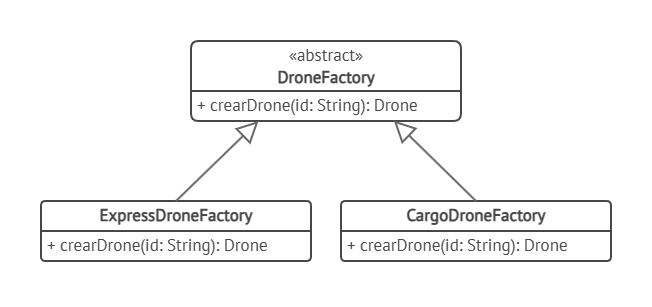

The diagram above was exported from draw.io. Its source (the exported page's mxGraphModel, read from the mxfile embedded in the PNG):
<mxGraphModel dx="1704" dy="943" grid="1" gridSize="10" guides="1" tooltips="1" connect="1" arrows="1" fold="1" page="1" pageScale="1" pageWidth="1169" pageHeight="827" math="0" shadow="0">
  <root>
    <mxCell id="0" />
    <mxCell id="1" parent="0" />
    <mxCell id="qaBSFB-C-bfLnb95Snf8-1" parent="1" style="swimlane;fontStyle=1;align=center;verticalAlign=top;childLayout=stackLayout;horizontal=1;startSize=50;horizontalStack=0;resizeParent=1;resizeParentMax=0;resizeLast=0;collapsible=0;marginBottom=0;whiteSpace=wrap;html=1;strokeWidth=2;rounded=1;roundedPerimeter=1;arcSize=5;fontFamily=PT Sans;fontSource=https%3A%2F%2Ffonts.googleapis.com%2Fcss%3Ffamily%3DPT%2BSans;fontColor=#474747;strokeColor=#474747;spacing=0;spacingTop=-2;" value="&lt;div style=&quot;line-height: 130%;&quot;&gt;&lt;div&gt;&lt;font style=&quot;font-size: 17px; font-weight: normal; line-height: 130%;&quot;&gt;«abstract»&lt;/font&gt;&lt;/div&gt;&lt;font style=&quot;font-size: 17px; line-height: 130%;&quot;&gt;DroneFactory&lt;/font&gt;&lt;/div&gt;" vertex="1">
      <mxGeometry height="80" width="270" x="350" y="270" as="geometry" />
    </mxCell>
    <mxCell id="qaBSFB-C-bfLnb95Snf8-2" parent="qaBSFB-C-bfLnb95Snf8-1" style="text;strokeColor=none;fillColor=none;align=left;verticalAlign=top;spacingLeft=6;spacingRight=0;overflow=hidden;rotatable=0;points=[[0,0.5],[1,0.5]];portConstraint=eastwest;whiteSpace=wrap;html=1;fontFamily=PT Sans;fontSource=https%3A%2F%2Ffonts.googleapis.com%2Fcss%3Ffamily%3DPT%2BSans;fontColor=#474747;imageWidth=0;imageHeight=0;spacing=0;spacingTop=-1;" value="&lt;font color=&quot;#494949&quot;&gt;&lt;span style=&quot;font-size: 17px;&quot;&gt;+ crearDrone(id: String): Drone&lt;/span&gt;&lt;/font&gt;" vertex="1">
      <mxGeometry height="30" width="270" y="50" as="geometry" />
    </mxCell>
    <mxCell id="qaBSFB-C-bfLnb95Snf8-3" parent="1" style="swimlane;fontStyle=1;align=center;verticalAlign=top;childLayout=stackLayout;horizontal=1;startSize=30;horizontalStack=0;resizeParent=1;resizeParentMax=0;resizeLast=0;collapsible=0;marginBottom=0;whiteSpace=wrap;html=1;strokeWidth=2;rounded=1;roundedPerimeter=1;arcSize=5;fontFamily=PT Sans;fontSource=https%3A%2F%2Ffonts.googleapis.com%2Fcss%3Ffamily%3DPT%2BSans;fontColor=#474747;strokeColor=#474747;" value="&lt;font style=&quot;font-size: 17px; line-height: 90%;&quot;&gt;ExpressDroneFactory&lt;/font&gt;" vertex="1">
      <mxGeometry height="60" width="270" x="200" y="430" as="geometry" />
    </mxCell>
    <mxCell id="qaBSFB-C-bfLnb95Snf8-6" parent="qaBSFB-C-bfLnb95Snf8-3" style="text;strokeColor=none;fillColor=none;align=left;verticalAlign=top;spacingLeft=6;spacingRight=0;overflow=hidden;rotatable=0;points=[[0,0.5],[1,0.5]];portConstraint=eastwest;whiteSpace=wrap;html=1;fontFamily=PT Sans;fontSource=https%3A%2F%2Ffonts.googleapis.com%2Fcss%3Ffamily%3DPT%2BSans;fontColor=#474747;imageWidth=0;imageHeight=0;spacing=0;spacingTop=-1;" value="&lt;span style=&quot;color: rgb(73, 73, 73); font-size: 17px;&quot;&gt;+ crearDrone(id: String): Drone&lt;/span&gt;" vertex="1">
      <mxGeometry height="30" width="270" y="30" as="geometry" />
    </mxCell>
    <mxCell id="qaBSFB-C-bfLnb95Snf8-7" parent="1" style="swimlane;fontStyle=1;align=center;verticalAlign=top;childLayout=stackLayout;horizontal=1;startSize=30;horizontalStack=0;resizeParent=1;resizeParentMax=0;resizeLast=0;collapsible=0;marginBottom=0;whiteSpace=wrap;html=1;strokeWidth=2;rounded=1;roundedPerimeter=1;arcSize=5;fontFamily=PT Sans;fontSource=https%3A%2F%2Ffonts.googleapis.com%2Fcss%3Ffamily%3DPT%2BSans;fontColor=#474747;strokeColor=#474747;" value="&lt;font style=&quot;font-size: 17px; line-height: 90%;&quot;&gt;CargoDroneFactory&lt;/font&gt;" vertex="1">
      <mxGeometry height="60" width="270" x="500" y="430" as="geometry" />
    </mxCell>
    <mxCell id="qaBSFB-C-bfLnb95Snf8-8" parent="qaBSFB-C-bfLnb95Snf8-7" style="text;strokeColor=none;fillColor=none;align=left;verticalAlign=top;spacingLeft=6;spacingRight=0;overflow=hidden;rotatable=0;points=[[0,0.5],[1,0.5]];portConstraint=eastwest;whiteSpace=wrap;html=1;fontFamily=PT Sans;fontSource=https%3A%2F%2Ffonts.googleapis.com%2Fcss%3Ffamily%3DPT%2BSans;fontColor=#474747;imageWidth=0;imageHeight=0;spacing=0;spacingTop=-1;" value="&lt;span style=&quot;color: rgb(73, 73, 73); font-size: 17px;&quot;&gt;+ crearDrone(id: String): Drone&lt;/span&gt;" vertex="1">
      <mxGeometry height="30" width="270" y="30" as="geometry" />
    </mxCell>
    <mxCell id="qaBSFB-C-bfLnb95Snf8-9" edge="1" parent="1" source="qaBSFB-C-bfLnb95Snf8-3" style="endArrow=block;endFill=0;endSize=17;html=1;rounded=0;strokeWidth=2;strokeColor=#676767;entryX=0.25;entryY=1;entryDx=0;entryDy=0;exitX=0.5;exitY=0;exitDx=0;exitDy=0;" target="qaBSFB-C-bfLnb95Snf8-1" value="">
      <mxGeometry relative="1" width="160" as="geometry">
        <mxPoint x="470" y="329.99999999999994" as="sourcePoint" />
        <mxPoint x="630" y="329.99999999999994" as="targetPoint" />
      </mxGeometry>
    </mxCell>
    <mxCell id="qaBSFB-C-bfLnb95Snf8-10" edge="1" parent="1" source="qaBSFB-C-bfLnb95Snf8-7" style="endArrow=block;endFill=0;endSize=17;html=1;rounded=0;strokeWidth=2;strokeColor=#676767;entryX=0.751;entryY=0.983;entryDx=0;entryDy=0;entryPerimeter=0;exitX=0.5;exitY=0;exitDx=0;exitDy=0;" target="qaBSFB-C-bfLnb95Snf8-2" value="">
      <mxGeometry relative="1" width="160" as="geometry">
        <mxPoint x="345" y="440" as="sourcePoint" />
        <mxPoint x="443" y="357" as="targetPoint" />
      </mxGeometry>
    </mxCell>
  </root>
</mxGraphModel>